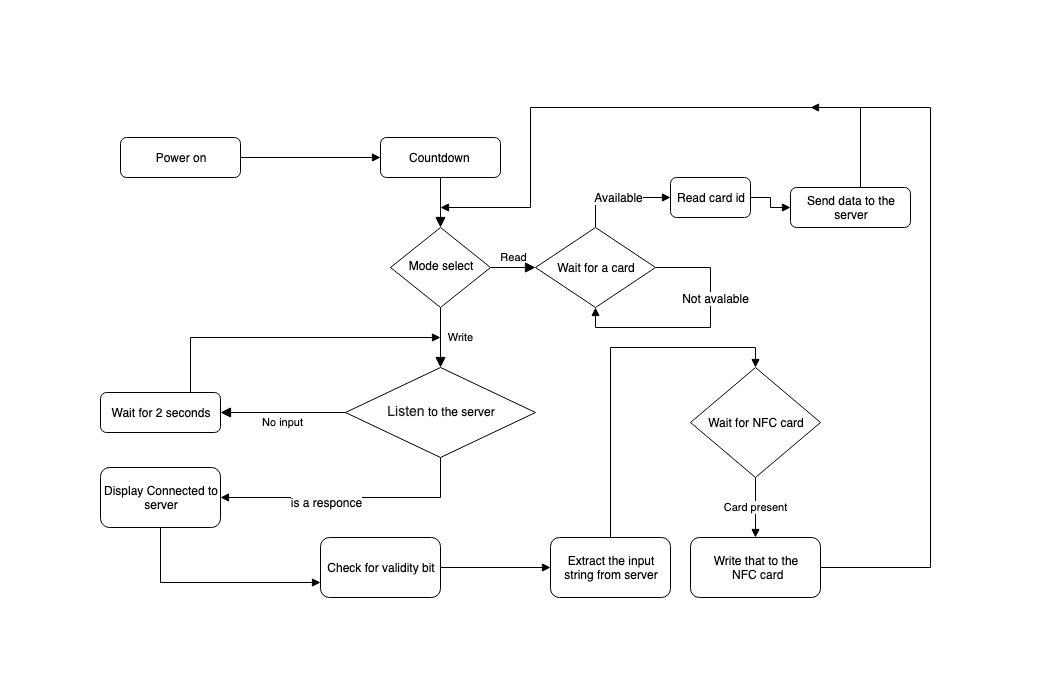

The diagram above was exported from draw.io. Its source (the exported page's mxGraphModel, read from the mxfile embedded in the PNG):
<mxGraphModel dx="2200" dy="823" grid="1" gridSize="10" guides="1" tooltips="1" connect="1" arrows="1" fold="1" page="1" pageScale="1" pageWidth="827" pageHeight="1169" math="0" shadow="0">
  <root>
    <mxCell id="WIyWlLk6GJQsqaUBKTNV-0" />
    <mxCell id="WIyWlLk6GJQsqaUBKTNV-1" parent="WIyWlLk6GJQsqaUBKTNV-0" />
    <mxCell id="WIyWlLk6GJQsqaUBKTNV-2" value="" style="rounded=0;html=1;jettySize=auto;orthogonalLoop=1;fontSize=11;endArrow=block;endFill=1;endSize=8;strokeWidth=1;shadow=0;labelBackgroundColor=none;edgeStyle=orthogonalEdgeStyle;" parent="WIyWlLk6GJQsqaUBKTNV-1" source="WIyWlLk6GJQsqaUBKTNV-3" target="WIyWlLk6GJQsqaUBKTNV-6" edge="1">
      <mxGeometry relative="1" as="geometry" />
    </mxCell>
    <mxCell id="WIyWlLk6GJQsqaUBKTNV-3" value="Countdown&amp;nbsp;" style="rounded=1;whiteSpace=wrap;html=1;fontSize=12;glass=0;strokeWidth=1;shadow=0;" parent="WIyWlLk6GJQsqaUBKTNV-1" vertex="1">
      <mxGeometry x="160" y="80" width="120" height="40" as="geometry" />
    </mxCell>
    <mxCell id="WIyWlLk6GJQsqaUBKTNV-4" value="Write" style="rounded=0;html=1;jettySize=auto;orthogonalLoop=1;fontSize=11;endArrow=block;endFill=1;endSize=8;strokeWidth=1;shadow=0;labelBackgroundColor=none;edgeStyle=orthogonalEdgeStyle;" parent="WIyWlLk6GJQsqaUBKTNV-1" source="WIyWlLk6GJQsqaUBKTNV-6" target="WIyWlLk6GJQsqaUBKTNV-10" edge="1">
      <mxGeometry y="20" relative="1" as="geometry">
        <mxPoint as="offset" />
      </mxGeometry>
    </mxCell>
    <mxCell id="WIyWlLk6GJQsqaUBKTNV-5" value="Read" style="edgeStyle=orthogonalEdgeStyle;rounded=0;html=1;jettySize=auto;orthogonalLoop=1;fontSize=11;endArrow=block;endFill=1;endSize=8;strokeWidth=1;shadow=0;labelBackgroundColor=none;entryX=0;entryY=0.5;entryDx=0;entryDy=0;" parent="WIyWlLk6GJQsqaUBKTNV-1" source="WIyWlLk6GJQsqaUBKTNV-6" target="2VXXppiarHY4RjCJ_exf-19" edge="1">
      <mxGeometry y="10" relative="1" as="geometry">
        <mxPoint as="offset" />
        <mxPoint x="320" y="210" as="targetPoint" />
      </mxGeometry>
    </mxCell>
    <mxCell id="WIyWlLk6GJQsqaUBKTNV-6" value="Mode select" style="rhombus;whiteSpace=wrap;html=1;shadow=0;fontFamily=Helvetica;fontSize=12;align=center;strokeWidth=1;spacing=6;spacingTop=-4;" parent="WIyWlLk6GJQsqaUBKTNV-1" vertex="1">
      <mxGeometry x="170" y="170" width="100" height="80" as="geometry" />
    </mxCell>
    <mxCell id="WIyWlLk6GJQsqaUBKTNV-9" value="No input" style="edgeStyle=orthogonalEdgeStyle;rounded=0;html=1;jettySize=auto;orthogonalLoop=1;fontSize=11;endArrow=block;endFill=1;endSize=8;strokeWidth=1;shadow=0;labelBackgroundColor=none;" parent="WIyWlLk6GJQsqaUBKTNV-1" source="WIyWlLk6GJQsqaUBKTNV-10" target="WIyWlLk6GJQsqaUBKTNV-12" edge="1">
      <mxGeometry y="10" relative="1" as="geometry">
        <mxPoint as="offset" />
      </mxGeometry>
    </mxCell>
    <mxCell id="2VXXppiarHY4RjCJ_exf-36" style="edgeStyle=orthogonalEdgeStyle;rounded=0;orthogonalLoop=1;jettySize=auto;html=1;endArrow=block;endFill=1;entryX=1;entryY=0.5;entryDx=0;entryDy=0;exitX=0.5;exitY=1;exitDx=0;exitDy=0;" edge="1" parent="WIyWlLk6GJQsqaUBKTNV-1" source="WIyWlLk6GJQsqaUBKTNV-10" target="WIyWlLk6GJQsqaUBKTNV-11">
      <mxGeometry relative="1" as="geometry">
        <mxPoint x="220" y="450" as="targetPoint" />
        <Array as="points">
          <mxPoint x="220" y="440" />
        </Array>
      </mxGeometry>
    </mxCell>
    <mxCell id="2VXXppiarHY4RjCJ_exf-38" value="is a responce" style="text;html=1;align=center;verticalAlign=middle;resizable=0;points=[];labelBackgroundColor=#ffffff;" vertex="1" connectable="0" parent="2VXXppiarHY4RjCJ_exf-36">
      <mxGeometry x="0.1949" y="4" relative="1" as="geometry">
        <mxPoint as="offset" />
      </mxGeometry>
    </mxCell>
    <mxCell id="WIyWlLk6GJQsqaUBKTNV-10" value="&lt;span style=&quot;color: rgb(34 , 34 , 34) ; font-family: &amp;#34;arial&amp;#34; , sans-serif ; font-size: 14px ; text-align: left ; background-color: rgb(255 , 255 , 255)&quot;&gt;Listen&lt;/span&gt;&amp;nbsp;to the server" style="rhombus;whiteSpace=wrap;html=1;shadow=0;fontFamily=Helvetica;fontSize=12;align=center;strokeWidth=1;spacing=6;spacingTop=-4;" parent="WIyWlLk6GJQsqaUBKTNV-1" vertex="1">
      <mxGeometry x="125" y="310" width="190" height="90" as="geometry" />
    </mxCell>
    <mxCell id="2VXXppiarHY4RjCJ_exf-37" style="edgeStyle=orthogonalEdgeStyle;rounded=0;orthogonalLoop=1;jettySize=auto;html=1;endArrow=block;endFill=1;entryX=0;entryY=0.75;entryDx=0;entryDy=0;" edge="1" parent="WIyWlLk6GJQsqaUBKTNV-1" source="WIyWlLk6GJQsqaUBKTNV-11" target="2VXXppiarHY4RjCJ_exf-7">
      <mxGeometry relative="1" as="geometry">
        <mxPoint x="-60" y="530" as="targetPoint" />
        <Array as="points">
          <mxPoint x="-60" y="525" />
        </Array>
      </mxGeometry>
    </mxCell>
    <mxCell id="WIyWlLk6GJQsqaUBKTNV-11" value="Display Connected to server" style="rounded=1;whiteSpace=wrap;html=1;fontSize=12;glass=0;strokeWidth=1;shadow=0;" parent="WIyWlLk6GJQsqaUBKTNV-1" vertex="1">
      <mxGeometry x="-120" y="410" width="120" height="60" as="geometry" />
    </mxCell>
    <mxCell id="2VXXppiarHY4RjCJ_exf-6" style="edgeStyle=orthogonalEdgeStyle;rounded=0;orthogonalLoop=1;jettySize=auto;html=1;endArrow=block;endFill=1;" edge="1" parent="WIyWlLk6GJQsqaUBKTNV-1" source="WIyWlLk6GJQsqaUBKTNV-12">
      <mxGeometry relative="1" as="geometry">
        <mxPoint x="220" y="280" as="targetPoint" />
        <Array as="points">
          <mxPoint x="-30" y="280" />
          <mxPoint x="220" y="280" />
        </Array>
      </mxGeometry>
    </mxCell>
    <mxCell id="WIyWlLk6GJQsqaUBKTNV-12" value="Wait for 2 seconds" style="rounded=1;whiteSpace=wrap;html=1;fontSize=12;glass=0;strokeWidth=1;shadow=0;" parent="WIyWlLk6GJQsqaUBKTNV-1" vertex="1">
      <mxGeometry x="-120" y="335" width="120" height="40" as="geometry" />
    </mxCell>
    <mxCell id="2VXXppiarHY4RjCJ_exf-34" style="edgeStyle=orthogonalEdgeStyle;rounded=0;orthogonalLoop=1;jettySize=auto;html=1;endArrow=block;endFill=1;" edge="1" parent="WIyWlLk6GJQsqaUBKTNV-1" source="2VXXppiarHY4RjCJ_exf-1" target="WIyWlLk6GJQsqaUBKTNV-3">
      <mxGeometry relative="1" as="geometry" />
    </mxCell>
    <mxCell id="2VXXppiarHY4RjCJ_exf-1" value="Power on" style="rounded=1;whiteSpace=wrap;html=1;fontSize=12;glass=0;strokeWidth=1;shadow=0;" vertex="1" parent="WIyWlLk6GJQsqaUBKTNV-1">
      <mxGeometry x="-100" y="80" width="120" height="40" as="geometry" />
    </mxCell>
    <mxCell id="2VXXppiarHY4RjCJ_exf-39" style="edgeStyle=orthogonalEdgeStyle;rounded=0;orthogonalLoop=1;jettySize=auto;html=1;endArrow=block;endFill=1;" edge="1" parent="WIyWlLk6GJQsqaUBKTNV-1" source="2VXXppiarHY4RjCJ_exf-7" target="2VXXppiarHY4RjCJ_exf-8">
      <mxGeometry relative="1" as="geometry" />
    </mxCell>
    <mxCell id="2VXXppiarHY4RjCJ_exf-7" value="Check for validity bit&lt;span style=&quot;color: rgba(0 , 0 , 0 , 0) ; font-family: monospace ; font-size: 0px ; white-space: nowrap&quot;&gt;%3CmxGraphModel%3E%3Croot%3E%3CmxCell%20id%3D%220%22%2F%3E%3CmxCell%20id%3D%221%22%20parent%3D%220%22%2F%3E%3CmxCell%20id%3D%222%22%20value%3D%22Display%20Connected%20to%20server%22%20style%3D%22rounded%3D1%3BwhiteSpace%3Dwrap%3Bhtml%3D1%3BfontSize%3D12%3Bglass%3D0%3BstrokeWidth%3D1%3Bshadow%3D0%3B%22%20vertex%3D%221%22%20parent%3D%221%22%3E%3CmxGeometry%20x%3D%22160%22%20y%3D%22470%22%20width%3D%22120%22%20height%3D%2260%22%20as%3D%22geometry%22%2F%3E%3C%2FmxCell%3E%3C%2Froot%3E%3C%2FmxGraphModel%3E&lt;/span&gt;" style="rounded=1;whiteSpace=wrap;html=1;fontSize=12;glass=0;strokeWidth=1;shadow=0;" vertex="1" parent="WIyWlLk6GJQsqaUBKTNV-1">
      <mxGeometry x="100" y="480" width="120" height="60" as="geometry" />
    </mxCell>
    <mxCell id="2VXXppiarHY4RjCJ_exf-15" style="edgeStyle=orthogonalEdgeStyle;rounded=0;orthogonalLoop=1;jettySize=auto;html=1;entryX=0.5;entryY=0;entryDx=0;entryDy=0;endArrow=block;endFill=1;exitX=0.5;exitY=0;exitDx=0;exitDy=0;" edge="1" parent="WIyWlLk6GJQsqaUBKTNV-1" source="2VXXppiarHY4RjCJ_exf-8" target="2VXXppiarHY4RjCJ_exf-11">
      <mxGeometry relative="1" as="geometry" />
    </mxCell>
    <mxCell id="2VXXppiarHY4RjCJ_exf-8" value="Extract the input string from server" style="rounded=1;whiteSpace=wrap;html=1;fontSize=12;glass=0;strokeWidth=1;shadow=0;" vertex="1" parent="WIyWlLk6GJQsqaUBKTNV-1">
      <mxGeometry x="330" y="480" width="120" height="60" as="geometry" />
    </mxCell>
    <mxCell id="2VXXppiarHY4RjCJ_exf-33" style="edgeStyle=orthogonalEdgeStyle;rounded=0;orthogonalLoop=1;jettySize=auto;html=1;endArrow=block;endFill=1;" edge="1" parent="WIyWlLk6GJQsqaUBKTNV-1" source="2VXXppiarHY4RjCJ_exf-9">
      <mxGeometry relative="1" as="geometry">
        <mxPoint x="590" y="50" as="targetPoint" />
        <Array as="points">
          <mxPoint x="710" y="510" />
          <mxPoint x="710" y="50" />
        </Array>
      </mxGeometry>
    </mxCell>
    <mxCell id="2VXXppiarHY4RjCJ_exf-9" value="Write that to the&lt;span style=&quot;color: rgba(0 , 0 , 0 , 0) ; font-family: monospace ; font-size: 0px ; white-space: nowrap&quot;&gt;%3CmxGraphModel%3E%3Croot%3E%3CmxCell%20id%3D%220%22%2F%3E%3CmxCell%20id%3D%221%22%20parent%3D%220%22%2F%3E%3CmxCell%20id%3D%222%22%20value%3D%22Check%20for%20validity%20bit%26lt%3Bspan%20style%3D%26quot%3Bcolor%3A%20rgba(0%20%2C%200%20%2C%200%20%2C%200)%20%3B%20font-family%3A%20monospace%20%3B%20font-size%3A%200px%20%3B%20white-space%3A%20nowrap%26quot%3B%26gt%3B%253CmxGraphModel%253E%253Croot%253E%253CmxCell%2520id%253D%25220%2522%252F%253E%253CmxCell%2520id%253D%25221%2522%2520parent%253D%25220%2522%252F%253E%253CmxCell%2520id%253D%25222%2522%2520value%253D%2522Display%2520Connected%2520to%2520server%2522%2520style%253D%2522rounded%253D1%253BwhiteSpace%253Dwrap%253Bhtml%253D1%253BfontSize%253D12%253Bglass%253D0%253BstrokeWidth%253D1%253Bshadow%253D0%253B%2522%2520vertex%253D%25221%2522%2520parent%253D%25221%2522%253E%253CmxGeometry%2520x%253D%2522160%2522%2520y%253D%2522470%2522%2520width%253D%2522120%2522%2520height%253D%252260%2522%2520as%253D%2522geometry%2522%252F%253E%253C%252FmxCell%253E%253C%252Froot%253E%253C%252FmxGraphModel%253E%26lt%3B%2Fspan%26gt%3B%22%20style%3D%22rounded%3D1%3BwhiteSpace%3Dwrap%3Bhtml%3D1%3BfontSize%3D12%3Bglass%3D0%3BstrokeWidth%3D1%3Bshadow%3D0%3B%22%20vertex%3D%221%22%20parent%3D%221%22%3E%3CmxGeometry%20x%3D%22160%22%20y%3D%22590%22%20width%3D%22120%22%20height%3D%2260%22%20as%3D%22geometry%22%2F%3E%3C%2FmxCell%3E%3C%2Froot%3E%3C%2FmxGraphModel%3E&lt;/span&gt;&lt;br&gt;&amp;nbsp;NFC card" style="rounded=1;whiteSpace=wrap;html=1;fontSize=12;glass=0;strokeWidth=1;shadow=0;" vertex="1" parent="WIyWlLk6GJQsqaUBKTNV-1">
      <mxGeometry x="470" y="480" width="130" height="60" as="geometry" />
    </mxCell>
    <mxCell id="2VXXppiarHY4RjCJ_exf-16" value="Card present" style="edgeStyle=orthogonalEdgeStyle;rounded=0;orthogonalLoop=1;jettySize=auto;html=1;entryX=0.5;entryY=0;entryDx=0;entryDy=0;endArrow=block;endFill=1;" edge="1" parent="WIyWlLk6GJQsqaUBKTNV-1" source="2VXXppiarHY4RjCJ_exf-11" target="2VXXppiarHY4RjCJ_exf-9">
      <mxGeometry relative="1" as="geometry" />
    </mxCell>
    <mxCell id="2VXXppiarHY4RjCJ_exf-11" value="Wait for NFC card" style="rhombus;whiteSpace=wrap;html=1;" vertex="1" parent="WIyWlLk6GJQsqaUBKTNV-1">
      <mxGeometry x="470" y="310" width="130" height="110" as="geometry" />
    </mxCell>
    <mxCell id="2VXXppiarHY4RjCJ_exf-25" value="&lt;span style=&quot;font-size: 12px&quot;&gt;Available&lt;/span&gt;" style="edgeStyle=orthogonalEdgeStyle;rounded=0;orthogonalLoop=1;jettySize=auto;html=1;endArrow=block;endFill=1;entryX=0;entryY=0.5;entryDx=0;entryDy=0;" edge="1" parent="WIyWlLk6GJQsqaUBKTNV-1" source="2VXXppiarHY4RjCJ_exf-19" target="2VXXppiarHY4RjCJ_exf-24">
      <mxGeometry relative="1" as="geometry">
        <mxPoint x="520" y="100" as="targetPoint" />
        <Array as="points">
          <mxPoint x="375" y="140" />
        </Array>
      </mxGeometry>
    </mxCell>
    <mxCell id="2VXXppiarHY4RjCJ_exf-28" style="edgeStyle=orthogonalEdgeStyle;rounded=0;orthogonalLoop=1;jettySize=auto;html=1;endArrow=block;endFill=1;entryX=0.5;entryY=1;entryDx=0;entryDy=0;" edge="1" parent="WIyWlLk6GJQsqaUBKTNV-1" source="2VXXppiarHY4RjCJ_exf-19" target="2VXXppiarHY4RjCJ_exf-19">
      <mxGeometry relative="1" as="geometry">
        <mxPoint x="370" y="270" as="targetPoint" />
        <Array as="points">
          <mxPoint x="490" y="210" />
          <mxPoint x="490" y="270" />
          <mxPoint x="375" y="270" />
        </Array>
      </mxGeometry>
    </mxCell>
    <mxCell id="2VXXppiarHY4RjCJ_exf-29" value="Not avalable" style="text;html=1;align=center;verticalAlign=middle;resizable=0;points=[];labelBackgroundColor=#ffffff;" vertex="1" connectable="0" parent="2VXXppiarHY4RjCJ_exf-28">
      <mxGeometry x="-0.3199" y="4" relative="1" as="geometry">
        <mxPoint as="offset" />
      </mxGeometry>
    </mxCell>
    <mxCell id="2VXXppiarHY4RjCJ_exf-19" value="&lt;span style=&quot;white-space: normal&quot;&gt;Wait for a card&lt;/span&gt;" style="rhombus;whiteSpace=wrap;html=1;" vertex="1" parent="WIyWlLk6GJQsqaUBKTNV-1">
      <mxGeometry x="315" y="170" width="120" height="80" as="geometry" />
    </mxCell>
    <mxCell id="2VXXppiarHY4RjCJ_exf-32" style="edgeStyle=orthogonalEdgeStyle;rounded=0;orthogonalLoop=1;jettySize=auto;html=1;endArrow=block;endFill=1;" edge="1" parent="WIyWlLk6GJQsqaUBKTNV-1" source="2VXXppiarHY4RjCJ_exf-22">
      <mxGeometry relative="1" as="geometry">
        <mxPoint x="220" y="150" as="targetPoint" />
        <Array as="points">
          <mxPoint x="640" y="50" />
          <mxPoint x="310" y="50" />
          <mxPoint x="310" y="150" />
        </Array>
      </mxGeometry>
    </mxCell>
    <mxCell id="2VXXppiarHY4RjCJ_exf-22" value="Send data to the server" style="rounded=1;whiteSpace=wrap;html=1;fontSize=12;glass=0;strokeWidth=1;shadow=0;" vertex="1" parent="WIyWlLk6GJQsqaUBKTNV-1">
      <mxGeometry x="570" y="130" width="120" height="40" as="geometry" />
    </mxCell>
    <mxCell id="2VXXppiarHY4RjCJ_exf-31" style="edgeStyle=orthogonalEdgeStyle;rounded=0;orthogonalLoop=1;jettySize=auto;html=1;entryX=0;entryY=0.5;entryDx=0;entryDy=0;endArrow=block;endFill=1;" edge="1" parent="WIyWlLk6GJQsqaUBKTNV-1" source="2VXXppiarHY4RjCJ_exf-24" target="2VXXppiarHY4RjCJ_exf-22">
      <mxGeometry relative="1" as="geometry" />
    </mxCell>
    <mxCell id="2VXXppiarHY4RjCJ_exf-24" value="Read card id" style="rounded=1;whiteSpace=wrap;html=1;fontSize=12;glass=0;strokeWidth=1;shadow=0;" vertex="1" parent="WIyWlLk6GJQsqaUBKTNV-1">
      <mxGeometry x="450" y="120" width="80" height="40" as="geometry" />
    </mxCell>
  </root>
</mxGraphModel>